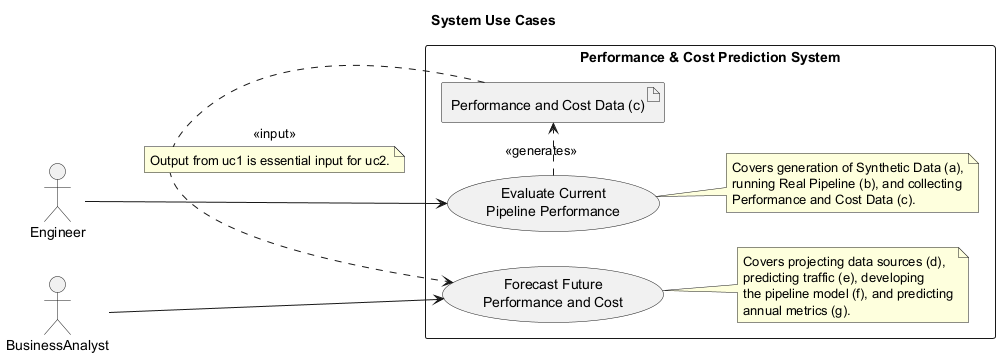

The diagram above was rendered by PlantUML. Its source (embedded in the PNG):
@startuml
title System Use Cases

left to right direction

actor Engineer
actor BusinessAnalyst

rectangle "Performance & Cost Prediction System" {
  usecase uc1 as "Evaluate Current\nPipeline Performance"
  note right of uc1
    Covers generation of Synthetic Data (a),
    running Real Pipeline (b), and collecting
    Performance and Cost Data (c).
  end note

  usecase uc2 as "Forecast Future\nPerformance and Cost"
  note right of uc2
    Covers projecting data sources (d),
    predicting traffic (e), developing
    the pipeline model (f), and predicting
    annual metrics (g).
  end note

  artifact "Performance and Cost Data (c)" as PCD
}

Engineer --> uc1
BusinessAnalyst --> uc2

uc1 .> PCD : <<generates>>
PCD .> uc2 : <<input>>
note on link: Output from uc1 is essential input for uc2.

@enduml